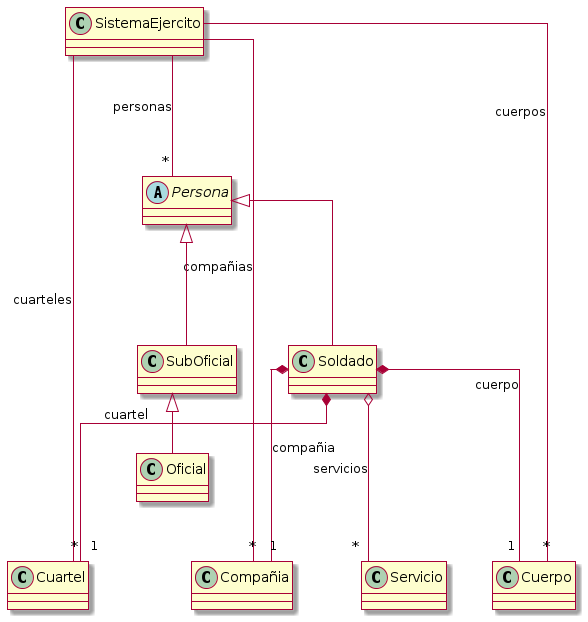

The diagram above was rendered by PlantUML. Its source (embedded in the PNG):
@startuml
skin rose
skinparam linetype ortho

abstract class Persona {
}

class Soldado {
}

class SubOficial {

}

class Oficial {

}

class SistemaEjercito {
}

SistemaEjercito --- "*" Persona: personas
SistemaEjercito --- "*" Cuartel: cuarteles
SistemaEjercito --- "*" Cuerpo: cuerpos
SistemaEjercito --- "*" Compañia: compañias

class Servicio {

}

class Cuerpo {

}

class Cuartel {

}

class Compañia{

}


Soldado  o--- "*" Servicio: servicios
Persona <|--- Soldado
Persona <|--- SubOficial
Soldado *--- "1" Cuartel: cuartel
Soldado  *--- "1" Compañia: compañia
Soldado  *--- "1" Cuerpo: cuerpo
SubOficial <|-- Oficial
@enduml